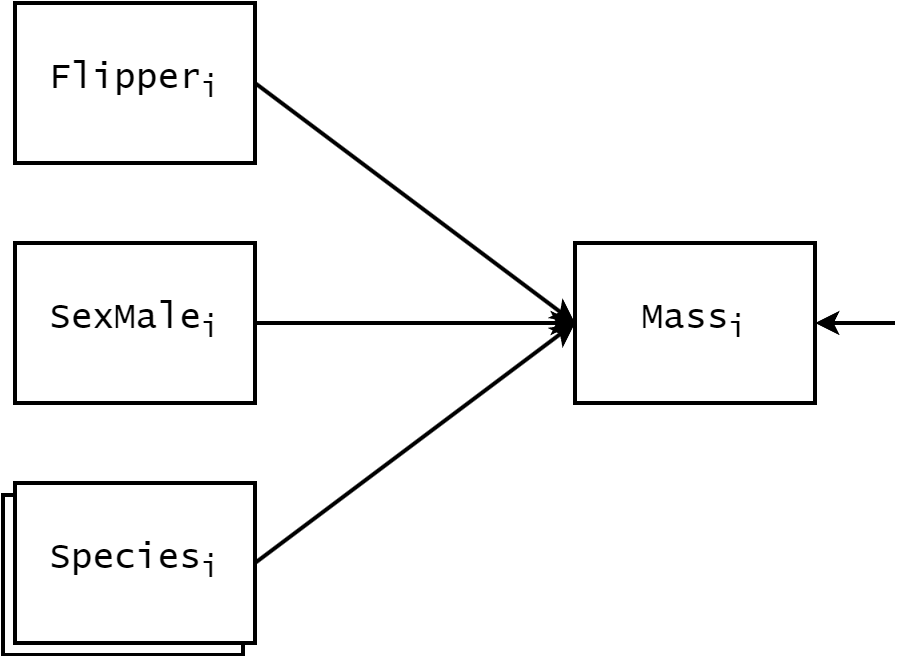

The diagram above was exported from draw.io. Its source (the exported page's mxGraphModel, read from the mxfile embedded in the PNG):
<mxGraphModel dx="984" dy="683" grid="1" gridSize="10" guides="1" tooltips="1" connect="1" arrows="1" fold="1" page="1" pageScale="1" pageWidth="850" pageHeight="1100" math="0" shadow="0">
  <root>
    <mxCell id="wpJGu2UOrtR4xS7VN7n6-0" />
    <mxCell id="wpJGu2UOrtR4xS7VN7n6-1" parent="wpJGu2UOrtR4xS7VN7n6-0" />
    <mxCell id="wpJGu2UOrtR4xS7VN7n6-2" value="" style="rounded=0;whiteSpace=wrap;html=1;fontSize=18;strokeWidth=2;fontFamily=Lucida Console;" vertex="1" parent="wpJGu2UOrtR4xS7VN7n6-1">
      <mxGeometry x="274" y="326" width="120" height="80" as="geometry" />
    </mxCell>
    <mxCell id="wpJGu2UOrtR4xS7VN7n6-3" value="Mass&lt;sub&gt;i&lt;/sub&gt;" style="rounded=0;whiteSpace=wrap;html=1;fontSize=18;strokeWidth=2;fontFamily=Lucida Console;" vertex="1" parent="wpJGu2UOrtR4xS7VN7n6-1">
      <mxGeometry x="560" y="200" width="120" height="80" as="geometry" />
    </mxCell>
    <mxCell id="wpJGu2UOrtR4xS7VN7n6-4" style="rounded=0;orthogonalLoop=1;jettySize=auto;html=1;exitX=1;exitY=0.5;exitDx=0;exitDy=0;entryX=0;entryY=0.5;entryDx=0;entryDy=0;strokeWidth=2;strokeColor=#000000;" edge="1" parent="wpJGu2UOrtR4xS7VN7n6-1" source="wpJGu2UOrtR4xS7VN7n6-5" target="wpJGu2UOrtR4xS7VN7n6-3">
      <mxGeometry relative="1" as="geometry" />
    </mxCell>
    <mxCell id="wpJGu2UOrtR4xS7VN7n6-5" value="Species&lt;sub&gt;i&lt;/sub&gt;" style="rounded=0;whiteSpace=wrap;html=1;fontSize=18;strokeWidth=2;fontFamily=Lucida Console;" vertex="1" parent="wpJGu2UOrtR4xS7VN7n6-1">
      <mxGeometry x="280" y="320" width="120" height="80" as="geometry" />
    </mxCell>
    <mxCell id="wpJGu2UOrtR4xS7VN7n6-6" value="" style="endArrow=classic;html=1;rounded=0;entryX=1;entryY=0.5;entryDx=0;entryDy=0;strokeWidth=2;strokeColor=#000000;" edge="1" parent="wpJGu2UOrtR4xS7VN7n6-1" target="wpJGu2UOrtR4xS7VN7n6-3">
      <mxGeometry width="50" height="50" relative="1" as="geometry">
        <mxPoint x="720" y="240" as="sourcePoint" />
        <mxPoint x="460" y="330" as="targetPoint" />
      </mxGeometry>
    </mxCell>
    <mxCell id="EqtZNLNaK5gBIXT3CfZb-0" value="SexMale&lt;sub&gt;i&lt;/sub&gt;" style="rounded=0;whiteSpace=wrap;html=1;fontSize=18;strokeWidth=2;fontFamily=Lucida Console;" vertex="1" parent="wpJGu2UOrtR4xS7VN7n6-1">
      <mxGeometry x="280" y="200" width="120" height="80" as="geometry" />
    </mxCell>
    <mxCell id="EqtZNLNaK5gBIXT3CfZb-1" value="Flipper&lt;sub&gt;i&lt;/sub&gt;" style="rounded=0;whiteSpace=wrap;html=1;fontSize=18;strokeWidth=2;fontFamily=Lucida Console;" vertex="1" parent="wpJGu2UOrtR4xS7VN7n6-1">
      <mxGeometry x="280" y="80" width="120" height="80" as="geometry" />
    </mxCell>
    <mxCell id="EqtZNLNaK5gBIXT3CfZb-2" style="rounded=0;orthogonalLoop=1;jettySize=auto;html=1;exitX=1;exitY=0.5;exitDx=0;exitDy=0;entryX=0;entryY=0.5;entryDx=0;entryDy=0;strokeWidth=2;strokeColor=#000000;" edge="1" parent="wpJGu2UOrtR4xS7VN7n6-1" source="EqtZNLNaK5gBIXT3CfZb-0" target="wpJGu2UOrtR4xS7VN7n6-3">
      <mxGeometry relative="1" as="geometry">
        <mxPoint x="410" y="370" as="sourcePoint" />
        <mxPoint x="570" y="250" as="targetPoint" />
      </mxGeometry>
    </mxCell>
    <mxCell id="EqtZNLNaK5gBIXT3CfZb-3" style="rounded=0;orthogonalLoop=1;jettySize=auto;html=1;exitX=1;exitY=0.5;exitDx=0;exitDy=0;entryX=0;entryY=0.5;entryDx=0;entryDy=0;strokeWidth=2;strokeColor=#000000;" edge="1" parent="wpJGu2UOrtR4xS7VN7n6-1" source="EqtZNLNaK5gBIXT3CfZb-1" target="wpJGu2UOrtR4xS7VN7n6-3">
      <mxGeometry relative="1" as="geometry">
        <mxPoint x="410" y="250" as="sourcePoint" />
        <mxPoint x="570" y="250" as="targetPoint" />
      </mxGeometry>
    </mxCell>
  </root>
</mxGraphModel>